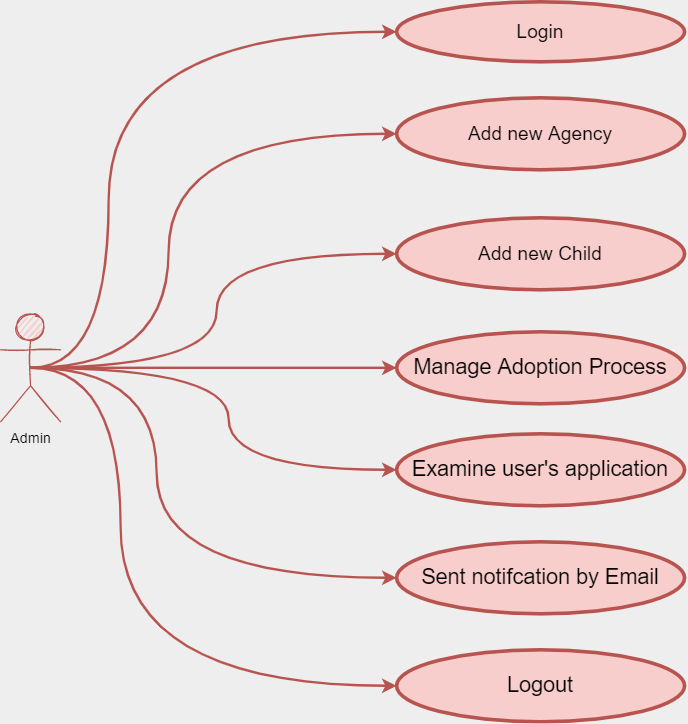

The diagram above was exported from draw.io. Its source (the exported page's mxGraphModel, read from the mxfile embedded in the PNG):
<mxGraphModel dx="1240" dy="1388" grid="1" gridSize="10" guides="1" tooltips="1" connect="1" arrows="1" fold="1" page="1" pageScale="1" pageWidth="1169" pageHeight="827" background="#EEEEEE" math="0" shadow="0">
  <root>
    <mxCell id="0" />
    <mxCell id="1" parent="0" />
    <mxCell id="-hm5h7GZ0q1Y2E4tASHW-59" style="edgeStyle=orthogonalEdgeStyle;curved=1;rounded=1;sketch=0;orthogonalLoop=1;jettySize=auto;html=1;exitX=0.5;exitY=0.5;exitDx=0;exitDy=0;exitPerimeter=0;entryX=0;entryY=0.5;entryDx=0;entryDy=0;fontColor=#1A1A1A;fillColor=#f8cecc;strokeColor=#b85450;strokeWidth=2;" parent="1" source="-hm5h7GZ0q1Y2E4tASHW-1" target="-hm5h7GZ0q1Y2E4tASHW-6" edge="1">
      <mxGeometry relative="1" as="geometry">
        <Array as="points">
          <mxPoint x="210" y="255" />
          <mxPoint x="210" y="-25" />
        </Array>
      </mxGeometry>
    </mxCell>
    <mxCell id="-hm5h7GZ0q1Y2E4tASHW-60" style="edgeStyle=orthogonalEdgeStyle;curved=1;rounded=1;sketch=0;orthogonalLoop=1;jettySize=auto;html=1;exitX=0.5;exitY=0.5;exitDx=0;exitDy=0;exitPerimeter=0;entryX=0;entryY=0.5;entryDx=0;entryDy=0;fontColor=#1A1A1A;strokeColor=#b85450;strokeWidth=2;fillColor=#f8cecc;" parent="1" source="-hm5h7GZ0q1Y2E4tASHW-1" target="-hm5h7GZ0q1Y2E4tASHW-11" edge="1">
      <mxGeometry relative="1" as="geometry">
        <Array as="points">
          <mxPoint x="260" y="255" />
          <mxPoint x="260" y="60" />
        </Array>
      </mxGeometry>
    </mxCell>
    <mxCell id="-hm5h7GZ0q1Y2E4tASHW-62" style="edgeStyle=orthogonalEdgeStyle;curved=1;rounded=1;sketch=0;orthogonalLoop=1;jettySize=auto;html=1;exitX=0.5;exitY=0.5;exitDx=0;exitDy=0;exitPerimeter=0;entryX=0;entryY=0.5;entryDx=0;entryDy=0;fontColor=#1A1A1A;strokeColor=#b85450;strokeWidth=2;fillColor=#f8cecc;" parent="1" source="-hm5h7GZ0q1Y2E4tASHW-1" target="-hm5h7GZ0q1Y2E4tASHW-22" edge="1">
      <mxGeometry relative="1" as="geometry">
        <Array as="points">
          <mxPoint x="220" y="255" />
          <mxPoint x="220" y="520" />
        </Array>
      </mxGeometry>
    </mxCell>
    <mxCell id="-hm5h7GZ0q1Y2E4tASHW-63" style="edgeStyle=orthogonalEdgeStyle;curved=1;rounded=1;sketch=0;orthogonalLoop=1;jettySize=auto;html=1;exitX=0.5;exitY=0.5;exitDx=0;exitDy=0;exitPerimeter=0;entryX=0;entryY=0.5;entryDx=0;entryDy=0;fontColor=#1A1A1A;strokeColor=#b85450;strokeWidth=2;fillColor=#f8cecc;" parent="1" source="-hm5h7GZ0q1Y2E4tASHW-1" target="-hm5h7GZ0q1Y2E4tASHW-21" edge="1">
      <mxGeometry relative="1" as="geometry">
        <Array as="points">
          <mxPoint x="250" y="255" />
          <mxPoint x="250" y="430" />
        </Array>
      </mxGeometry>
    </mxCell>
    <mxCell id="-hm5h7GZ0q1Y2E4tASHW-64" style="edgeStyle=orthogonalEdgeStyle;curved=1;rounded=1;sketch=0;orthogonalLoop=1;jettySize=auto;html=1;exitX=0.5;exitY=0.5;exitDx=0;exitDy=0;exitPerimeter=0;entryX=0;entryY=0.5;entryDx=0;entryDy=0;fontColor=#1A1A1A;strokeColor=#b85450;strokeWidth=2;fillColor=#f8cecc;" parent="1" source="-hm5h7GZ0q1Y2E4tASHW-1" target="-hm5h7GZ0q1Y2E4tASHW-20" edge="1">
      <mxGeometry relative="1" as="geometry">
        <Array as="points">
          <mxPoint x="310" y="255" />
          <mxPoint x="310" y="340" />
        </Array>
      </mxGeometry>
    </mxCell>
    <mxCell id="SEo-AvuagOJ5LDLaXFYW-4" style="edgeStyle=orthogonalEdgeStyle;curved=1;rounded=0;orthogonalLoop=1;jettySize=auto;html=1;exitX=0.5;exitY=0.5;exitDx=0;exitDy=0;exitPerimeter=0;entryX=0;entryY=0.5;entryDx=0;entryDy=0;endSize=6;strokeColor=#b85450;strokeWidth=2;fillColor=#f8cecc;" edge="1" parent="1" source="-hm5h7GZ0q1Y2E4tASHW-1" target="-hm5h7GZ0q1Y2E4tASHW-7">
      <mxGeometry relative="1" as="geometry">
        <Array as="points">
          <mxPoint x="300" y="255" />
          <mxPoint x="300" y="160" />
        </Array>
      </mxGeometry>
    </mxCell>
    <mxCell id="SEo-AvuagOJ5LDLaXFYW-5" style="edgeStyle=orthogonalEdgeStyle;curved=1;rounded=0;orthogonalLoop=1;jettySize=auto;html=1;exitX=0.5;exitY=0.5;exitDx=0;exitDy=0;exitPerimeter=0;entryX=0;entryY=0.5;entryDx=0;entryDy=0;endSize=6;strokeColor=#b85450;strokeWidth=2;fillColor=#f8cecc;" edge="1" parent="1" source="-hm5h7GZ0q1Y2E4tASHW-1" target="SEo-AvuagOJ5LDLaXFYW-1">
      <mxGeometry relative="1" as="geometry" />
    </mxCell>
    <mxCell id="-hm5h7GZ0q1Y2E4tASHW-1" value="Admin" style="shape=umlActor;verticalLabelPosition=bottom;verticalAlign=top;html=1;outlineConnect=0;fillColor=#f8cecc;strokeColor=#b85450;sketch=1;" parent="1" vertex="1">
      <mxGeometry x="120" y="210" width="50" height="90" as="geometry" />
    </mxCell>
    <mxCell id="-hm5h7GZ0q1Y2E4tASHW-6" value="&lt;font size=&quot;3&quot;&gt;Login&lt;/font&gt;" style="ellipse;whiteSpace=wrap;html=1;fillColor=#f8cecc;strokeWidth=3;strokeColor=#b85450;" parent="1" vertex="1">
      <mxGeometry x="450" y="-50" width="240" height="50" as="geometry" />
    </mxCell>
    <mxCell id="-hm5h7GZ0q1Y2E4tASHW-7" value="&lt;font size=&quot;3&quot;&gt;Add new Child&lt;/font&gt;" style="ellipse;whiteSpace=wrap;html=1;fillColor=#f8cecc;strokeWidth=3;strokeColor=#b85450;" parent="1" vertex="1">
      <mxGeometry x="450" y="130" width="240" height="60" as="geometry" />
    </mxCell>
    <mxCell id="-hm5h7GZ0q1Y2E4tASHW-11" value="&lt;font size=&quot;3&quot;&gt;Add new Agency&lt;/font&gt;" style="ellipse;whiteSpace=wrap;html=1;fillColor=#f8cecc;strokeWidth=3;strokeColor=#b85450;" parent="1" vertex="1">
      <mxGeometry x="450" y="30" width="240" height="60" as="geometry" />
    </mxCell>
    <mxCell id="-hm5h7GZ0q1Y2E4tASHW-20" value="&lt;font style=&quot;font-size: 18px&quot;&gt;Examine user's application&lt;/font&gt;" style="ellipse;whiteSpace=wrap;html=1;fillColor=#f8cecc;strokeWidth=3;strokeColor=#b85450;" parent="1" vertex="1">
      <mxGeometry x="450" y="310" width="240" height="60" as="geometry" />
    </mxCell>
    <mxCell id="-hm5h7GZ0q1Y2E4tASHW-21" value="&lt;font style=&quot;font-size: 18px&quot;&gt;Sent notifcation by Email&lt;/font&gt;" style="ellipse;whiteSpace=wrap;html=1;fillColor=#f8cecc;strokeWidth=3;strokeColor=#b85450;" parent="1" vertex="1">
      <mxGeometry x="450" y="400" width="240" height="60" as="geometry" />
    </mxCell>
    <mxCell id="-hm5h7GZ0q1Y2E4tASHW-22" value="&lt;font style=&quot;font-size: 18px&quot;&gt;Logout&lt;/font&gt;" style="ellipse;whiteSpace=wrap;html=1;fillColor=#f8cecc;strokeWidth=3;strokeColor=#b85450;" parent="1" vertex="1">
      <mxGeometry x="450" y="490" width="240" height="60" as="geometry" />
    </mxCell>
    <mxCell id="SEo-AvuagOJ5LDLaXFYW-1" value="&lt;span style=&quot;font-size: 18px&quot;&gt;Manage Adoption Process&lt;/span&gt;" style="ellipse;whiteSpace=wrap;html=1;fillColor=#f8cecc;strokeWidth=3;strokeColor=#b85450;" vertex="1" parent="1">
      <mxGeometry x="450" y="225" width="240" height="60" as="geometry" />
    </mxCell>
  </root>
</mxGraphModel>